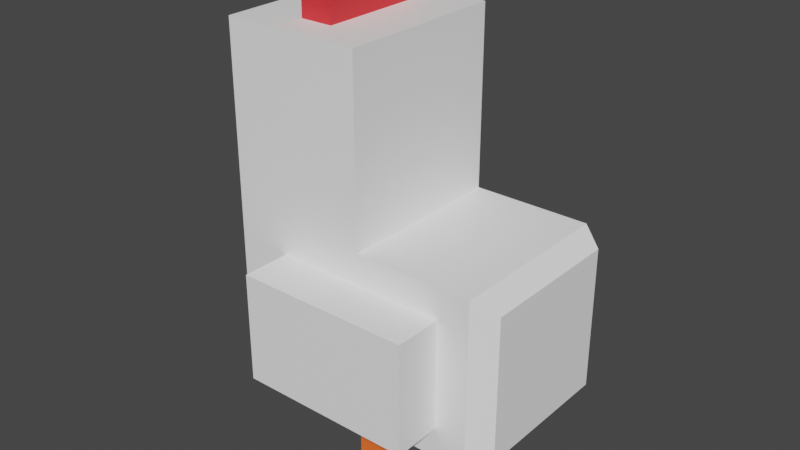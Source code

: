 # Source: cock.blend  (saved by Blender 2.81.16; exported with 4.5.12 LTS)
import bpy
from mathutils import Matrix  # noqa: F401  (used for matrix-valued properties, if any)

bpy.ops.wm.read_factory_settings(use_empty=True)
scene = bpy.context.scene
scene.name = 'Scene'

# ---- collections
col_collection = bpy.data.collections.new('Collection'); scene.collection.children.link(col_collection)

# ---- materials (node trees are filled in below, after node groups)
mat_material_001 = bpy.data.materials.new('Material.001')
mat_material_001.use_transparent_shadow = False
mat_material_003 = bpy.data.materials.new('Material.003')
mat_material_003.use_transparent_shadow = False
mat_material_004 = bpy.data.materials.new('Material.004')
mat_material_004.use_transparent_shadow = False
mat_material_005 = bpy.data.materials.new('Material.005')
mat_material_005.use_transparent_shadow = False
mat_material_002 = bpy.data.materials.new('Material.002')
mat_material_002.use_transparent_shadow = False

# ---- material node trees
mat_material_001.use_nodes = True; mat_material_001.node_tree.nodes.clear()
_N = mat_material_001.node_tree.nodes; _L = mat_material_001.node_tree.links
n0 = _N.new('ShaderNodeOutputMaterial'); n0.name = 'Material Output'; n0.location = (300, 300)
n1 = _N.new('ShaderNodeBsdfPrincipled'); n1.name = 'Principled BSDF'; n1.location = (10, 300)
n1.distribution = 'GGX'
n1.subsurface_method = 'BURLEY'
n1.inputs[0].default_value = (1.0, 1.0, 1.0, 1.0)
n1.inputs[3].default_value = 1.45
n1.inputs[27].default_value = (0.0, 0.0, 0.0, 1.0)
n1.inputs[28].default_value = 1.0
_L.new(n1.outputs[0], n0.inputs[0])
n0.is_active_output = True
mat_material_003.use_nodes = True; mat_material_003.node_tree.nodes.clear()
_N = mat_material_003.node_tree.nodes; _L = mat_material_003.node_tree.links
n0 = _N.new('ShaderNodeOutputMaterial'); n0.name = 'Material Output'; n0.location = (300, 300)
n1 = _N.new('ShaderNodeBsdfPrincipled'); n1.name = 'Principled BSDF'; n1.location = (10, 300)
n1.distribution = 'GGX'
n1.subsurface_method = 'BURLEY'
n1.inputs[0].default_value = (0.8, 0.0256, 0.03225, 1.0)
n1.inputs[3].default_value = 1.45
n1.inputs[27].default_value = (0.0, 0.0, 0.0, 1.0)
n1.inputs[28].default_value = 1.0
_L.new(n1.outputs[0], n0.inputs[0])
n0.is_active_output = True
mat_material_004.use_nodes = True; mat_material_004.node_tree.nodes.clear()
_N = mat_material_004.node_tree.nodes; _L = mat_material_004.node_tree.links
n0 = _N.new('ShaderNodeOutputMaterial'); n0.name = 'Material Output'; n0.location = (300, 300)
n1 = _N.new('ShaderNodeBsdfPrincipled'); n1.name = 'Principled BSDF'; n1.location = (10, 300)
n1.distribution = 'GGX'
n1.subsurface_method = 'BURLEY'
n1.inputs[0].default_value = (1.0, 0.162, 0.03158, 1.0)
n1.inputs[3].default_value = 1.45
n1.inputs[27].default_value = (0.0, 0.0, 0.0, 1.0)
n1.inputs[28].default_value = 1.0
_L.new(n1.outputs[0], n0.inputs[0])
n0.is_active_output = True
mat_material_005.use_nodes = True; mat_material_005.node_tree.nodes.clear()
_N = mat_material_005.node_tree.nodes; _L = mat_material_005.node_tree.links
n0 = _N.new('ShaderNodeOutputMaterial'); n0.name = 'Material Output'; n0.location = (300, 300)
n1 = _N.new('ShaderNodeBsdfPrincipled'); n1.name = 'Principled BSDF'; n1.location = (10, 300)
n1.distribution = 'GGX'
n1.subsurface_method = 'BURLEY'
n1.inputs[0].default_value = (0.0, 0.0, 0.0, 1.0)
n1.inputs[3].default_value = 1.45
n1.inputs[27].default_value = (0.0, 0.0, 0.0, 1.0)
n1.inputs[28].default_value = 1.0
_L.new(n1.outputs[0], n0.inputs[0])
n0.is_active_output = True
mat_material_002.use_nodes = True; mat_material_002.node_tree.nodes.clear()
_N = mat_material_002.node_tree.nodes; _L = mat_material_002.node_tree.links
n0 = _N.new('ShaderNodeOutputMaterial'); n0.name = 'Material Output'; n0.location = (300, 300)
n1 = _N.new('ShaderNodeBsdfPrincipled'); n1.name = 'Principled BSDF'; n1.location = (10, 300)
n1.distribution = 'GGX'
n1.subsurface_method = 'BURLEY'
n1.inputs[0].default_value = (0.8, 0.009678, 0.003655, 1.0)
n1.inputs[3].default_value = 1.45
n1.inputs[27].default_value = (0.0, 0.0, 0.0, 1.0)
n1.inputs[28].default_value = 1.0
_L.new(n1.outputs[0], n0.inputs[0])
n0.is_active_output = True

# ---- world
world_world = bpy.data.worlds.new('World'); scene.world = world_world
world_world.use_nodes = True; world_world.node_tree.nodes.clear()
_N = world_world.node_tree.nodes; _L = world_world.node_tree.links
n0 = _N.new('ShaderNodeOutputWorld'); n0.name = 'World Output'; n0.location = (300, 300)
n1 = _N.new('ShaderNodeBackground'); n1.name = 'Background'; n1.location = (10, 300)
n1.inputs[0].default_value = (0.05088, 0.05088, 0.05088, 1.0)
_L.new(n1.outputs[0], n0.inputs[0])
n0.is_active_output = True
world_world.color = (0.05088, 0.05088, 0.05088)
world_world.use_sun_shadow = False
world_world.sun_shadow_jitter_overblur = 0.0

# ---- meshes
me_cube_001 = bpy.data.meshes.new('Cube.001')
me_cube_001.from_pydata([(-1.0, -1.0, -1.0), (-1.0, -0.3765, 1.624), (-1.0, 1.0, -1.0), (-1.0, 0.3765, 1.624), (0.0, 1.0, -1.0), (0.0, 1.0, 1.0), (0.0, -1.0, -1.0), (0.0, -1.0, 1.0), (-0.6185, -0.6185, 3.128), (-0.6185, 0.6185, 3.128), (-0.3815, -0.6185, 3.128), (-0.3815, 0.6185, 3.128), (-1.0, -0.3765, 2.505), (-1.0, 0.3765, 2.505), (-0.4573, -1.0, 2.671), (-0.4473, 1.0, 2.681), (-0.7918, -0.7918, 3.128), (-0.7918, 0.7918, 3.128), (-0.2082, -0.7918, 3.128), (-0.2082, 0.7918, 3.128), (-0.6185, -0.6185, 3.585), (-0.6185, 0.6185, 3.585), (-0.3815, -0.6185, 3.585), (-0.3815, 0.6185, 3.585), (1.0, -0.8474, -0.8474), (0.8474, -1.0, -1.0), (0.8474, -1.0, 1.0), (1.0, -0.8474, 0.8474), (1.0, 0.8474, -0.8474), (0.8474, 1.0, -1.0), (1.0, 0.8474, 0.8474), (0.8474, 1.0, 1.0), (-1.0, -1.0, 1.0), (-1.0, 1.0, 1.0), (-0.5427, -1.0, 2.671), (-0.5527, 1.0, 2.681), (-1.0, -0.6668, 1.333), (-1.0, 0.6668, 1.333), (-1.0, -0.6668, 2.795), (-1.0, 0.6668, 2.795), (-0.4473, 1.0, 2.511), (-0.4573, -1.0, 2.521), (-0.5427, -1.0, 2.521), (-0.5527, 1.0, 2.511), (-1.0, -0.6668, 2.064), (-1.0, 0.6668, 2.064), (-1.0, -0.3765, 2.064), (-1.0, 0.3765, 2.064), (-1.318, -0.3765, 1.624), (-1.318, 0.3765, 1.624), (-1.318, 0.3765, 2.064), (-1.318, -0.3765, 2.064), (0.0, -1.0, 3.128), (-1.0, -1.0, 3.128), (-1.0, -1.0, 2.064), (0.0, -1.0, 2.064), (-0.1399, -1.0, 2.988), (-0.8601, -1.0, 2.988), (-0.8601, -1.0, 2.204), (-0.1399, -1.0, 2.204), (-0.245, -1.0, 2.883), (-0.755, -1.0, 2.883), (-0.755, -1.0, 2.309), (-0.245, -1.0, 2.309), (-0.3271, -1.0, 2.801), (-0.6729, -1.0, 2.801), (-0.6729, -1.0, 2.391), (-0.3271, -1.0, 2.391), (-0.3977, -1.0, 2.73), (-0.6023, -1.0, 2.73), (-0.6023, -1.0, 2.462), (-0.3977, -1.0, 2.462), (-0.4491, -1.0, 2.679), (-0.5509, -1.0, 2.679), (-0.5509, -1.0, 2.513), (-0.4491, -1.0, 2.513), (-1.0, 1.0, 3.128), (0.0, 1.0, 3.128), (0.0, 1.0, 2.064), (-1.0, 1.0, 2.064), (-0.9711, -0.9711, -0.9711), (-0.9548, -0.3614, 1.639), (-0.9711, 0.9711, -0.9711), (-0.9548, 0.3614, 1.639), (0.0, 0.9646, -0.9646), (-0.01507, 0.9548, 0.9849), (0.0, -0.9646, -0.9646), (-0.01507, -0.9548, 0.9849), (-0.6035, -0.6035, 3.083), (-0.6035, 0.6035, 3.083), (-0.3965, -0.6035, 3.083), (-0.3965, 0.6035, 3.083), (-0.95, -0.3765, 2.505), (-0.95, 0.3765, 2.505), (-0.4573, -0.95, 2.671), (-0.4473, 0.95, 2.681), (-0.7918, -0.7918, 3.078), (-0.7918, 0.7918, 3.078), (-0.2082, -0.7918, 3.078), (-0.2082, 0.7918, 3.078), (-0.5897, -0.5897, 3.556), (-0.5897, 0.5897, 3.556), (-0.4103, -0.5897, 3.556), (-0.4103, 0.5897, 3.556), (0.9547, -0.8324, -0.8324), (0.8279, -0.9675, -0.9675), (0.8279, -0.9675, 0.9675), (0.9547, -0.8324, 0.8324), (0.9547, 0.8324, -0.8324), (0.8279, 0.9675, -0.9675), (0.9547, 0.8324, 0.8324), (0.8279, 0.9675, 0.9675), (-0.9646, -0.9646, 1.0), (-0.9646, 0.9646, 1.0), (-0.5427, -0.95, 2.671), (-0.5527, 0.95, 2.681), (-0.95, -0.6668, 1.333), (-0.95, 0.6668, 1.333), (-0.95, -0.6668, 2.795), (-0.95, 0.6668, 2.795), (-0.4473, 0.95, 2.511), (-0.4573, -0.95, 2.521), (-0.5427, -0.95, 2.521), (-0.5527, 0.95, 2.511), (-0.95, -0.6668, 2.064), (-0.95, 0.6668, 2.064), (-0.9548, -0.3614, 2.049), (-0.9548, 0.3614, 2.049), (-1.289, -0.3476, 1.652), (-1.289, 0.3476, 1.652), (-1.289, 0.3476, 2.035), (-1.289, -0.3476, 2.035), (-0.02887, -0.9711, 3.099), (-0.9711, -0.9711, 3.099), (-0.9646, -0.9646, 2.064), (-0.03535, -0.9646, 2.064), (-0.1399, -0.95, 2.988), (-0.8601, -0.95, 2.988), (-0.8601, -0.95, 2.204), (-0.1399, -0.95, 2.204), (-0.245, -0.95, 2.883), (-0.755, -0.95, 2.883), (-0.755, -0.95, 2.309), (-0.245, -0.95, 2.309), (-0.3271, -0.95, 2.801), (-0.6729, -0.95, 2.801), (-0.6729, -0.95, 2.391), (-0.3271, -0.95, 2.391), (-0.3977, -0.95, 2.73), (-0.6023, -0.95, 2.73), (-0.6023, -0.95, 2.462), (-0.3977, -0.95, 2.462), (-0.4491, -0.95, 2.679), (-0.5509, -0.95, 2.679), (-0.5509, -0.95, 2.513), (-0.4491, -0.95, 2.513), (-0.9711, 0.9711, 3.099), (-0.02887, 0.9711, 3.099), (-0.03535, 0.9646, 2.064), (-0.9646, 0.9646, 2.064), (-1.0, -0.3765, 2.394), (-1.0, 0.3765, 2.399), (-1.0, -0.6668, 2.392), (-1.0, 0.6668, 2.4), (-1.0, 0.6668, 2.494), (-1.0, -0.6668, 2.506), (-1.0, 0.3765, 2.497)], [], [(0, 32, 33, 2), (25, 26, 7, 6), (6, 7, 32, 0), (28, 30, 27, 24), (55, 78, 77, 52), (4, 5, 31, 29), (2, 4, 6, 0), (31, 5, 7, 26), (2, 33, 5, 4), (8, 10, 22, 20), (47, 46, 160, 161), (40, 43, 35, 15), (42, 41, 14, 34), (16, 17, 76, 53), (18, 16, 53, 52), (17, 19, 77, 76), (19, 18, 52, 77), (8, 9, 17, 16), (10, 8, 16, 18), (9, 11, 19, 17), (11, 10, 18, 19), (23, 21, 20, 22), (11, 9, 21, 23), (9, 8, 20, 21), (10, 11, 23, 22), (30, 28, 29, 31), (25, 29, 28, 24), (31, 26, 27, 30), (26, 25, 24, 27), (4, 29, 25, 6), (36, 37, 33, 32), (39, 38, 53, 76), (44, 36, 32, 54), (45, 163, 164, 39, 76, 79), (1, 3, 37, 36), (13, 12, 38, 39), (46, 1, 36, 44), (47, 161, 163, 45), (3, 47, 45, 37), (12, 165, 38), (37, 45, 79, 33), (38, 165, 162, 44, 54, 53), (32, 7, 55, 54), (5, 33, 79, 78), (3, 1, 48, 49), (7, 5, 78, 55), (49, 48, 51, 50), (46, 47, 50, 51), (47, 3, 49, 50), (1, 46, 51, 48), (57, 56, 52, 53), (58, 57, 53, 54), (56, 59, 55, 52), (59, 58, 54, 55), (61, 60, 56, 57), (62, 61, 57, 58), (60, 63, 59, 56), (63, 62, 58, 59), (65, 64, 60, 61), (66, 65, 61, 62), (64, 67, 63, 60), (67, 66, 62, 63), (69, 68, 64, 65), (70, 69, 65, 66), (68, 71, 67, 64), (71, 70, 66, 67), (73, 72, 68, 69), (74, 73, 69, 70), (72, 75, 71, 68), (75, 74, 70, 71), (34, 14, 72, 73), (42, 34, 73, 74), (14, 41, 75, 72), (41, 42, 74, 75), (15, 35, 76, 77), (40, 15, 77, 78), (35, 43, 79, 76), (43, 40, 78, 79), (80, 82, 113, 112), (105, 86, 87, 106), (86, 80, 112, 87), (108, 104, 107, 110), (135, 132, 157, 158), (84, 109, 111, 85), (82, 80, 86, 84), (111, 106, 87, 85), (82, 84, 85, 113), (88, 100, 102, 90), (127, 93, 92, 126), (120, 95, 115, 123), (122, 114, 94, 121), (96, 133, 156, 97), (98, 132, 133, 96), (97, 156, 157, 99), (99, 157, 132, 98), (88, 96, 97, 89), (90, 98, 96, 88), (89, 97, 99, 91), (91, 99, 98, 90), (103, 102, 100, 101), (91, 103, 101, 89), (89, 101, 100, 88), (90, 102, 103, 91), (110, 111, 109, 108), (105, 104, 108, 109), (111, 110, 107, 106), (106, 107, 104, 105), (84, 86, 105, 109), (116, 112, 113, 117), (119, 156, 133, 118), (124, 134, 112, 116), (125, 159, 156, 119), (81, 116, 117, 83), (93, 119, 118, 92), (126, 124, 116, 81), (127, 125, 119, 93), (83, 117, 125, 127), (92, 118, 124, 126), (117, 113, 159, 125), (118, 133, 134, 124), (112, 134, 135, 87), (85, 158, 159, 113), (83, 129, 128, 81), (87, 135, 158, 85), (129, 130, 131, 128), (126, 131, 130, 127), (127, 130, 129, 83), (81, 128, 131, 126), (137, 133, 132, 136), (138, 134, 133, 137), (136, 132, 135, 139), (139, 135, 134, 138), (141, 137, 136, 140), (142, 138, 137, 141), (140, 136, 139, 143), (143, 139, 138, 142), (145, 141, 140, 144), (146, 142, 141, 145), (144, 140, 143, 147), (147, 143, 142, 146), (149, 145, 144, 148), (150, 146, 145, 149), (148, 144, 147, 151), (151, 147, 146, 150), (153, 149, 148, 152), (154, 150, 149, 153), (152, 148, 151, 155), (155, 151, 150, 154), (114, 153, 152, 94), (122, 154, 153, 114), (94, 152, 155, 121), (121, 155, 154, 122), (95, 157, 156, 115), (120, 158, 157, 95), (115, 156, 159, 123), (123, 159, 158, 120), (162, 160, 46, 44), (163, 161, 166, 164), (161, 160, 12, 166), (165, 12, 160, 162), (164, 166, 13, 39), (166, 12, 13)])
me_cube_001.polygons.foreach_set('material_index', [0, 0, 0, 0, 0, 0, 0, 0, 0, 1, 0, 0, 0, 0, 0, 0, 0, 0, 0, 0, 0, 1, 1, 1, 1, 0, 0, 0, 0, 0, 0, 0, 0, 0, 0, 0, 0, 0, 0, 0, 0, 0, 0, 0, 2, 0, 2, 2, 2, 2, 0, 0, 0, 0, 0, 0, 0, 0, 0, 0, 0, 0, 0, 0, 0, 0, 0, 0, 0, 0, 0, 0, 0, 0, 0, 0, 0, 0, 0, 0, 0, 0, 0, 0, 0, 0, 0, 1, 0, 3, 3, 0, 0, 0, 0, 0, 0, 0, 0, 1, 1, 1, 1, 0, 0, 0, 0, 0, 0, 0, 0, 0, 0, 0, 0, 0, 0, 0, 0, 0, 0, 0, 2, 0, 2, 2, 2, 2, 0, 0, 0, 0, 0, 0, 0, 0, 0, 0, 0, 0, 0, 0, 0, 0, 0, 0, 0, 0, 0, 0, 0, 0, 0, 0, 0, 0, 0, 3, 0, 3, 0, 0])
_uv = me_cube_001.uv_layers.new(name='UVMap')
_uv.uv.foreach_set('vector', [0.375, 0.0, 0.625, 0.0, 0.625, 0.25, 0.375, 0.25, 0.375, 0.7691, 0.625, 0.7691, 0.625, 0.875, 0.375, 0.875, 0.375, 0.875, 0.625, 0.875, 0.625, 1.0, 0.375, 1.0, 0.3941, 0.5191, 0.6059, 0.5191, 0.6059, 0.7309, 0.3941, 0.7309, 0.75, 0.75, 0.75, 0.5, 0.75, 0.5, 0.75, 0.75, 0.375, 0.375, 0.625, 0.375, 0.625, 0.4809, 0.375, 0.4809, 0.125, 0.5, 0.25, 0.5, 0.25, 0.75, 0.125, 0.75, 0.6441, 0.5, 0.75, 0.5, 0.75, 0.75, 0.6441, 0.75, 0.375, 0.25, 0.625, 0.25, 0.625, 0.375, 0.375, 0.375, 0.8273, 0.7023, 0.7977, 0.7023, 0.7977, 0.7023, 0.8273, 0.7023, 0.625, 0.1721, 0.625, 0.07794, 0.625, 0.07794, 0.625, 0.1721, 0.625, 0.3191, 0.625, 0.3059, 0.625, 0.3059, 0.625, 0.3191, 0.625, 0.9428, 0.625, 0.9322, 0.625, 0.9322, 0.625, 0.9428, 0.849, 0.724, 0.849, 0.526, 0.875, 0.5, 0.875, 0.75, 0.776, 0.724, 0.849, 0.724, 0.875, 0.75, 0.75, 0.75, 0.849, 0.526, 0.776, 0.526, 0.75, 0.5, 0.875, 0.5, 0.776, 0.526, 0.776, 0.724, 0.75, 0.75, 0.75, 0.5, 0.8273, 0.7023, 0.8273, 0.5477, 0.849, 0.526, 0.849, 0.724, 0.7977, 0.7023, 0.8273, 0.7023, 0.849, 0.724, 0.776, 0.724, 0.8273, 0.5477, 0.7977, 0.5477, 0.776, 0.526, 0.849, 0.526, 0.7977, 0.5477, 0.7977, 0.7023, 0.776, 0.724, 0.776, 0.526, 0.7977, 0.5477, 0.8273, 0.5477, 0.8273, 0.7023, 0.7977, 0.7023, 0.7977, 0.5477, 0.8273, 0.5477, 0.8273, 0.5477, 0.7977, 0.5477, 0.8273, 0.5477, 0.8273, 0.7023, 0.8273, 0.7023, 0.8273, 0.5477, 0.7977, 0.7023, 0.7977, 0.5477, 0.7977, 0.5477, 0.7977, 0.7023, 0.6059, 0.5191, 0.3941, 0.5191, 0.375, 0.4809, 0.625, 0.4809, 0.3559, 0.75, 0.3559, 0.5, 0.3941, 0.5191, 0.3941, 0.7309, 0.6441, 0.5, 0.6441, 0.75, 0.6059, 0.7309, 0.6059, 0.5191, 0.625, 0.7691, 0.375, 0.7691, 0.3941, 0.7309, 0.6059, 0.7309, 0.25, 0.5, 0.3559, 0.5, 0.3559, 0.75, 0.25, 0.75, 0.625, 0.04165, 0.625, 0.2083, 0.625, 0.25, 0.625, 0.0, 0.625, 0.2083, 0.625, 0.04165, 0.625, 0.0, 0.625, 0.25, 0.625, 0.04165, 0.625, 0.04165, 0.625, 0.0, 0.625, 0.0, 0.625, 0.2083, 0.625, 0.2083, 0.625, 0.2083, 0.625, 0.2083, 0.625, 0.25, 0.625, 0.25, 0.625, 0.07794, 0.625, 0.1721, 0.625, 0.2083, 0.625, 0.04165, 0.625, 0.1721, 0.625, 0.07794, 0.625, 0.04165, 0.625, 0.2083, 0.625, 0.07794, 0.625, 0.07794, 0.625, 0.04165, 0.625, 0.04165, 0.625, 0.1721, 0.625, 0.1721, 0.625, 0.2083, 0.625, 0.2083, 0.625, 0.1721, 0.625, 0.1721, 0.625, 0.2083, 0.625, 0.2083, 0.625, 0.07794, 0.625, 0.04165, 0.625, 0.04165, 0.625, 0.2083, 0.625, 0.2083, 0.625, 0.25, 0.625, 0.25, 0.625, 0.04165, 0.625, 0.04165, 0.625, 0.04165, 0.625, 0.04165, 0.625, 0.0, 0.625, 0.0, 0.625, 1.0, 0.625, 0.875, 0.625, 0.875, 0.625, 1.0, 0.625, 0.375, 0.625, 0.25, 0.625, 0.25, 0.625, 0.375, 0.625, 0.1721, 0.625, 0.07794, 0.625, 0.07794, 0.625, 0.1721, 0.75, 0.75, 0.75, 0.5, 0.75, 0.5, 0.75, 0.75, 0.625, 0.1721, 0.625, 0.07794, 0.625, 0.07794, 0.625, 0.1721, 0.625, 0.07794, 0.625, 0.1721, 0.625, 0.1721, 0.625, 0.07794, 0.625, 0.1721, 0.625, 0.1721, 0.625, 0.1721, 0.625, 0.1721, 0.625, 0.07794, 0.625, 0.07794, 0.625, 0.07794, 0.625, 0.07794, 0.625, 0.9825, 0.625, 0.8925, 0.625, 0.875, 0.625, 1.0, 0.625, 0.9825, 0.625, 0.9825, 0.625, 1.0, 0.625, 1.0, 0.625, 0.8925, 0.625, 0.8925, 0.625, 0.875, 0.625, 0.875, 0.625, 0.8925, 0.625, 0.9825, 0.625, 1.0, 0.625, 0.875, 0.625, 0.9694, 0.625, 0.9056, 0.625, 0.8925, 0.625, 0.9825, 0.625, 0.9694, 0.625, 0.9694, 0.625, 0.9825, 0.625, 0.9825, 0.625, 0.9056, 0.625, 0.9056, 0.625, 0.8925, 0.625, 0.8925, 0.625, 0.9056, 0.625, 0.9694, 0.625, 0.9825, 0.625, 0.8925, 0.625, 0.9591, 0.625, 0.9159, 0.625, 0.9056, 0.625, 0.9694, 0.625, 0.9591, 0.625, 0.9591, 0.625, 0.9694, 0.625, 0.9694, 0.625, 0.9159, 0.625, 0.9159, 0.625, 0.9056, 0.625, 0.9056, 0.625, 0.9159, 0.625, 0.9591, 0.625, 0.9694, 0.625, 0.9056, 0.625, 0.9503, 0.625, 0.9247, 0.625, 0.9159, 0.625, 0.9591, 0.625, 0.9503, 0.625, 0.9503, 0.625, 0.9591, 0.625, 0.9591, 0.625, 0.9247, 0.625, 0.9247, 0.625, 0.9159, 0.625, 0.9159, 0.625, 0.9247, 0.625, 0.9503, 0.625, 0.9591, 0.625, 0.9159, 0.625, 0.9439, 0.625, 0.9311, 0.625, 0.9247, 0.625, 0.9503, 0.625, 0.9439, 0.625, 0.9439, 0.625, 0.9503, 0.625, 0.9503, 0.625, 0.9311, 0.625, 0.9311, 0.625, 0.9247, 0.625, 0.9247, 0.625, 0.9311, 0.625, 0.9439, 0.625, 0.9503, 0.625, 0.9247, 0.625, 0.9428, 0.625, 0.9322, 0.625, 0.9311, 0.625, 0.9439, 0.625, 0.9428, 0.625, 0.9428, 0.625, 0.9439, 0.625, 0.9439, 0.625, 0.9322, 0.625, 0.9322, 0.625, 0.9311, 0.625, 0.9311, 0.625, 0.9322, 0.625, 0.9428, 0.625, 0.9439, 0.625, 0.9311, 0.625, 0.3191, 0.625, 0.3059, 0.625, 0.25, 0.625, 0.375, 0.625, 0.3191, 0.625, 0.3191, 0.625, 0.375, 0.625, 0.375, 0.625, 0.3059, 0.625, 0.3059, 0.625, 0.25, 0.625, 0.25, 0.625, 0.3059, 0.625, 0.3191, 0.625, 0.375, 0.625, 0.25, 0.375, 0.0, 0.375, 0.25, 0.625, 0.25, 0.625, 0.0, 0.375, 0.7691, 0.375, 0.875, 0.625, 0.875, 0.625, 0.7691, 0.375, 0.875, 0.375, 1.0, 0.625, 1.0, 0.625, 0.875, 0.3941, 0.5191, 0.3941, 0.7309, 0.6059, 0.7309, 0.6059, 0.5191, 0.75, 0.75, 0.75, 0.75, 0.75, 0.5, 0.75, 0.5, 0.375, 0.375, 0.375, 0.4809, 0.625, 0.4809, 0.625, 0.375, 0.125, 0.5, 0.125, 0.75, 0.25, 0.75, 0.25, 0.5, 0.6441, 0.5, 0.6441, 0.75, 0.75, 0.75, 0.75, 0.5, 0.375, 0.25, 0.375, 0.375, 0.625, 0.375, 0.625, 0.25, 0.8273, 0.7023, 0.8273, 0.7023, 0.7977, 0.7023, 0.7977, 0.7023, 0.625, 0.1721, 0.625, 0.1721, 0.625, 0.07794, 0.625, 0.07794, 0.625, 0.3191, 0.625, 0.3191, 0.625, 0.3059, 0.625, 0.3059, 0.625, 0.9428, 0.625, 0.9428, 0.625, 0.9322, 0.625, 0.9322, 0.849, 0.724, 0.875, 0.75, 0.875, 0.5, 0.849, 0.526, 0.776, 0.724, 0.75, 0.75, 0.875, 0.75, 0.849, 0.724, 0.849, 0.526, 0.875, 0.5, 0.75, 0.5, 0.776, 0.526, 0.776, 0.526, 0.75, 0.5, 0.75, 0.75, 0.776, 0.724, 0.8273, 0.7023, 0.849, 0.724, 0.849, 0.526, 0.8273, 0.5477, 0.7977, 0.7023, 0.776, 0.724, 0.849, 0.724, 0.8273, 0.7023, 0.8273, 0.5477, 0.849, 0.526, 0.776, 0.526, 0.7977, 0.5477, 0.7977, 0.5477, 0.776, 0.526, 0.776, 0.724, 0.7977, 0.7023, 0.7977, 0.5477, 0.7977, 0.7023, 0.8273, 0.7023, 0.8273, 0.5477, 0.7977, 0.5477, 0.7977, 0.5477, 0.8273, 0.5477, 0.8273, 0.5477, 0.8273, 0.5477, 0.8273, 0.5477, 0.8273, 0.7023, 0.8273, 0.7023, 0.7977, 0.7023, 0.7977, 0.7023, 0.7977, 0.5477, 0.7977, 0.5477, 0.6059, 0.5191, 0.625, 0.4809, 0.375, 0.4809, 0.3941, 0.5191, 0.3559, 0.75, 0.3941, 0.7309, 0.3941, 0.5191, 0.3559, 0.5, 0.6441, 0.5, 0.6059, 0.5191, 0.6059, 0.7309, 0.6441, 0.75, 0.625, 0.7691, 0.6059, 0.7309, 0.3941, 0.7309, 0.375, 0.7691, 0.25, 0.5, 0.25, 0.75, 0.3559, 0.75, 0.3559, 0.5, 0.625, 0.04165, 0.625, 0.0, 0.625, 0.25, 0.625, 0.2083, 0.625, 0.2083, 0.625, 0.25, 0.625, 0.0, 0.625, 0.04165, 0.625, 0.04165, 0.625, 0.0, 0.625, 0.0, 0.625, 0.04165, 0.625, 0.2083, 0.625, 0.25, 0.625, 0.25, 0.625, 0.2083, 0.625, 0.07794, 0.625, 0.04165, 0.625, 0.2083, 0.625, 0.1721, 0.625, 0.1721, 0.625, 0.2083, 0.625, 0.04165, 0.625, 0.07794, 0.625, 0.07794, 0.625, 0.04165, 0.625, 0.04165, 0.625, 0.07794, 0.625, 0.1721, 0.625, 0.2083, 0.625, 0.2083, 0.625, 0.1721, 0.625, 0.1721, 0.625, 0.2083, 0.625, 0.2083, 0.625, 0.1721, 0.625, 0.07794, 0.625, 0.04165, 0.625, 0.04165, 0.625, 0.07794, 0.625, 0.2083, 0.625, 0.25, 0.625, 0.25, 0.625, 0.2083, 0.625, 0.04165, 0.625, 0.0, 0.625, 0.0, 0.625, 0.04165, 0.625, 1.0, 0.625, 1.0, 0.625, 0.875, 0.625, 0.875, 0.625, 0.375, 0.625, 0.375, 0.625, 0.25, 0.625, 0.25, 0.625, 0.1721, 0.625, 0.1721, 0.625, 0.07794, 0.625, 0.07794, 0.75, 0.75, 0.75, 0.75, 0.75, 0.5, 0.75, 0.5, 0.625, 0.1721, 0.625, 0.1721, 0.625, 0.07794, 0.625, 0.07794, 0.625, 0.07794, 0.625, 0.07794, 0.625, 0.1721, 0.625, 0.1721, 0.625, 0.1721, 0.625, 0.1721, 0.625, 0.1721, 0.625, 0.1721, 0.625, 0.07794, 0.625, 0.07794, 0.625, 0.07794, 0.625, 0.07794, 0.625, 0.9825, 0.625, 1.0, 0.625, 0.875, 0.625, 0.8925, 0.625, 0.9825, 0.625, 1.0, 0.625, 1.0, 0.625, 0.9825, 0.625, 0.8925, 0.625, 0.875, 0.625, 0.875, 0.625, 0.8925, 0.625, 0.8925, 0.625, 0.875, 0.625, 1.0, 0.625, 0.9825, 0.625, 0.9694, 0.625, 0.9825, 0.625, 0.8925, 0.625, 0.9056, 0.625, 0.9694, 0.625, 0.9825, 0.625, 0.9825, 0.625, 0.9694, 0.625, 0.9056, 0.625, 0.8925, 0.625, 0.8925, 0.625, 0.9056, 0.625, 0.9056, 0.625, 0.8925, 0.625, 0.9825, 0.625, 0.9694, 0.625, 0.9591, 0.625, 0.9694, 0.625, 0.9056, 0.625, 0.9159, 0.625, 0.9591, 0.625, 0.9694, 0.625, 0.9694, 0.625, 0.9591, 0.625, 0.9159, 0.625, 0.9056, 0.625, 0.9056, 0.625, 0.9159, 0.625, 0.9159, 0.625, 0.9056, 0.625, 0.9694, 0.625, 0.9591, 0.625, 0.9503, 0.625, 0.9591, 0.625, 0.9159, 0.625, 0.9247, 0.625, 0.9503, 0.625, 0.9591, 0.625, 0.9591, 0.625, 0.9503, 0.625, 0.9247, 0.625, 0.9159, 0.625, 0.9159, 0.625, 0.9247, 0.625, 0.9247, 0.625, 0.9159, 0.625, 0.9591, 0.625, 0.9503, 0.625, 0.9439, 0.625, 0.9503, 0.625, 0.9247, 0.625, 0.9311, 0.625, 0.9439, 0.625, 0.9503, 0.625, 0.9503, 0.625, 0.9439, 0.625, 0.9311, 0.625, 0.9247, 0.625, 0.9247, 0.625, 0.9311, 0.625, 0.9311, 0.625, 0.9247, 0.625, 0.9503, 0.625, 0.9439, 0.625, 0.9428, 0.625, 0.9439, 0.625, 0.9311, 0.625, 0.9322, 0.625, 0.9428, 0.625, 0.9439, 0.625, 0.9439, 0.625, 0.9428, 0.625, 0.9322, 0.625, 0.9311, 0.625, 0.9311, 0.625, 0.9322, 0.625, 0.9322, 0.625, 0.9311, 0.625, 0.9439, 0.625, 0.9428, 0.625, 0.3191, 0.625, 0.375, 0.625, 0.25, 0.625, 0.3059, 0.625, 0.3191, 0.625, 0.375, 0.625, 0.375, 0.625, 0.3191, 0.625, 0.3059, 0.625, 0.25, 0.625, 0.25, 0.625, 0.3059, 0.625, 0.3059, 0.625, 0.25, 0.625, 0.375, 0.625, 0.3191, 0.625, 0.04165, 0.625, 0.07794, 0.625, 0.07794, 0.625, 0.04165, 0.625, 0.2083, 0.625, 0.1721, 0.625, 0.1721, 0.625, 0.2083, 0.625, 0.1721, 0.625, 0.07794, 0.625, 0.07794, 0.625, 0.1721, 0.625, 0.04165, 0.625, 0.07794, 0.625, 0.07794, 0.625, 0.04165, 0.625, 0.2083, 0.625, 0.1721, 0.625, 0.1721, 0.625, 0.2083, 0.625, 0.1721, 0.625, 0.07794, 0.625, 0.1721])
me_cube_001.materials.append(mat_material_001)
me_cube_001.materials.append(mat_material_003)
me_cube_001.materials.append(mat_material_004)
me_cube_001.materials.append(mat_material_005)
me_cube_001.use_remesh_fix_poles = True
me_cube_001.use_remesh_preserve_attributes = False
me_cube_001.use_mirror_vertex_groups = False
me_cube_001.update()
me_cube_003 = bpy.data.meshes.new('Cube.003')
me_cube_003.from_pydata([(-1.0, -1.0, -1.0), (-1.0, -1.0, 1.0), (-1.0, 1.0, -1.0), (-1.0, 1.0, 1.0), (1.0, -1.0, -1.0), (1.0, -1.0, 1.0), (1.0, 1.0, -1.0), (1.0, 1.0, 1.0), (-0.9711, -0.9711, -0.9711), (-0.9711, -0.9711, 0.9711), (-0.9711, 0.9711, -0.9711), (-0.9711, 0.9711, 0.9711), (0.9711, -0.9711, -0.9711), (0.9711, -0.9711, 0.9711), (0.9711, 0.9711, -0.9711), (0.9711, 0.9711, 0.9711)], [], [(0, 1, 3, 2), (2, 3, 7, 6), (6, 7, 5, 4), (4, 5, 1, 0), (2, 6, 4, 0), (7, 3, 1, 5), (8, 10, 11, 9), (10, 14, 15, 11), (14, 12, 13, 15), (12, 8, 9, 13), (10, 8, 12, 14), (15, 13, 9, 11)])
_uv = me_cube_003.uv_layers.new(name='UVMap')
_uv.uv.foreach_set('vector', [0.375, 0.0, 0.625, 0.0, 0.625, 0.25, 0.375, 0.25, 0.375, 0.25, 0.625, 0.25, 0.625, 0.5, 0.375, 0.5, 0.375, 0.5, 0.625, 0.5, 0.625, 0.75, 0.375, 0.75, 0.375, 0.75, 0.625, 0.75, 0.625, 1.0, 0.375, 1.0, 0.125, 0.5, 0.375, 0.5, 0.375, 0.75, 0.125, 0.75, 0.625, 0.5, 0.875, 0.5, 0.875, 0.75, 0.625, 0.75, 0.375, 0.0, 0.375, 0.25, 0.625, 0.25, 0.625, 0.0, 0.375, 0.25, 0.375, 0.5, 0.625, 0.5, 0.625, 0.25, 0.375, 0.5, 0.375, 0.75, 0.625, 0.75, 0.625, 0.5, 0.375, 0.75, 0.375, 1.0, 0.625, 1.0, 0.625, 0.75, 0.125, 0.5, 0.125, 0.75, 0.375, 0.75, 0.375, 0.5, 0.625, 0.5, 0.625, 0.75, 0.875, 0.75, 0.875, 0.5])
me_cube_003.materials.append(mat_material_001)
me_cube_003.use_remesh_fix_poles = True
me_cube_003.use_remesh_preserve_attributes = False
me_cube_003.use_mirror_vertex_groups = False
me_cube_003.update()
me_cube_004 = bpy.data.meshes.new('Cube.004')
me_cube_004.from_pydata([(-1.0, -1.0, -1.0), (-1.0, -1.0, 1.0), (-1.0, 1.0, -1.0), (-1.0, 1.0, 1.0), (1.0, -1.0, -1.0), (1.0, -1.0, 1.0), (1.0, 1.0, -1.0), (1.0, 1.0, 1.0), (-0.9711, -0.9711, -0.9711), (-0.9711, -0.9711, 0.9711), (-0.9711, 0.9711, -0.9711), (-0.9711, 0.9711, 0.9711), (0.9711, -0.9711, -0.9711), (0.9711, -0.9711, 0.9711), (0.9711, 0.9711, -0.9711), (0.9711, 0.9711, 0.9711)], [], [(0, 1, 3, 2), (2, 3, 7, 6), (6, 7, 5, 4), (4, 5, 1, 0), (2, 6, 4, 0), (7, 3, 1, 5), (8, 10, 11, 9), (10, 14, 15, 11), (14, 12, 13, 15), (12, 8, 9, 13), (10, 8, 12, 14), (15, 13, 9, 11)])
_uv = me_cube_004.uv_layers.new(name='UVMap')
_uv.uv.foreach_set('vector', [0.375, 0.0, 0.625, 0.0, 0.625, 0.25, 0.375, 0.25, 0.375, 0.25, 0.625, 0.25, 0.625, 0.5, 0.375, 0.5, 0.375, 0.5, 0.625, 0.5, 0.625, 0.75, 0.375, 0.75, 0.375, 0.75, 0.625, 0.75, 0.625, 1.0, 0.375, 1.0, 0.125, 0.5, 0.375, 0.5, 0.375, 0.75, 0.125, 0.75, 0.625, 0.5, 0.875, 0.5, 0.875, 0.75, 0.625, 0.75, 0.375, 0.0, 0.375, 0.25, 0.625, 0.25, 0.625, 0.0, 0.375, 0.25, 0.375, 0.5, 0.625, 0.5, 0.625, 0.25, 0.375, 0.5, 0.375, 0.75, 0.625, 0.75, 0.625, 0.5, 0.375, 0.75, 0.375, 1.0, 0.625, 1.0, 0.625, 0.75, 0.125, 0.5, 0.125, 0.75, 0.375, 0.75, 0.375, 0.5, 0.625, 0.5, 0.625, 0.75, 0.875, 0.75, 0.875, 0.5])
me_cube_004.materials.append(mat_material_001)
me_cube_004.use_remesh_fix_poles = True
me_cube_004.use_remesh_preserve_attributes = False
me_cube_004.use_mirror_vertex_groups = False
me_cube_004.update()
me_cube_005 = bpy.data.meshes.new('Cube.005')
me_cube_005.from_pydata([(-1.0, -1.0, -1.0), (-1.0, -1.0, 1.0), (-1.0, 1.0, -1.0), (-1.0, 1.0, 1.0), (1.0, -1.0, -1.0), (1.0, -1.0, 1.0), (1.0, 1.0, -1.0), (1.0, 1.0, 1.0)], [], [(0, 1, 3, 2), (2, 3, 7, 6), (6, 7, 5, 4), (4, 5, 1, 0), (2, 6, 4, 0), (7, 3, 1, 5)])
_uv = me_cube_005.uv_layers.new(name='UVMap')
_uv.uv.foreach_set('vector', [0.375, 0.0, 0.625, 0.0, 0.625, 0.25, 0.375, 0.25, 0.375, 0.25, 0.625, 0.25, 0.625, 0.5, 0.375, 0.5, 0.375, 0.5, 0.625, 0.5, 0.625, 0.75, 0.375, 0.75, 0.375, 0.75, 0.625, 0.75, 0.625, 1.0, 0.375, 1.0, 0.125, 0.5, 0.375, 0.5, 0.375, 0.75, 0.125, 0.75, 0.625, 0.5, 0.875, 0.5, 0.875, 0.75, 0.625, 0.75])
me_cube_005.materials.append(mat_material_002)
me_cube_005.use_remesh_fix_poles = True
me_cube_005.use_remesh_preserve_attributes = False
me_cube_005.use_mirror_vertex_groups = False
me_cube_005.update()
me_cube_006 = bpy.data.meshes.new('Cube.006')
me_cube_006.from_pydata([(-1.0, -1.0, -1.0), (-1.0, -1.0, 1.0), (-1.0, 1.0, -1.0), (-1.0, 1.0, 1.0), (1.0, -1.0, -1.0), (1.0, -1.0, 1.0), (1.0, 1.0, -1.0), (1.0, 1.0, 1.0)], [], [(0, 1, 3, 2), (2, 3, 7, 6), (6, 7, 5, 4), (4, 5, 1, 0), (2, 6, 4, 0), (7, 3, 1, 5)])
_uv = me_cube_006.uv_layers.new(name='UVMap')
_uv.uv.foreach_set('vector', [0.375, 0.0, 0.625, 0.0, 0.625, 0.25, 0.375, 0.25, 0.375, 0.25, 0.625, 0.25, 0.625, 0.5, 0.375, 0.5, 0.375, 0.5, 0.625, 0.5, 0.625, 0.75, 0.375, 0.75, 0.375, 0.75, 0.625, 0.75, 0.625, 1.0, 0.375, 1.0, 0.125, 0.5, 0.375, 0.5, 0.375, 0.75, 0.125, 0.75, 0.625, 0.5, 0.875, 0.5, 0.875, 0.75, 0.625, 0.75])
me_cube_006.materials.append(mat_material_004)
me_cube_006.use_remesh_fix_poles = True
me_cube_006.use_remesh_preserve_attributes = False
me_cube_006.use_mirror_vertex_groups = False
me_cube_006.update()
me_cube_008 = bpy.data.meshes.new('Cube.008')
me_cube_008.from_pydata([(-1.0, -1.0, -1.0), (-1.0, -1.0, 1.0), (-1.0, 1.0, -1.0), (-1.0, 1.0, 1.0), (1.0, -1.0, -1.0), (1.0, -1.0, 1.0), (1.0, 1.0, -1.0), (1.0, 1.0, 1.0)], [], [(0, 1, 3, 2), (2, 3, 7, 6), (6, 7, 5, 4), (4, 5, 1, 0), (2, 6, 4, 0), (7, 3, 1, 5)])
_uv = me_cube_008.uv_layers.new(name='UVMap')
_uv.uv.foreach_set('vector', [0.375, 0.0, 0.625, 0.0, 0.625, 0.25, 0.375, 0.25, 0.375, 0.25, 0.625, 0.25, 0.625, 0.5, 0.375, 0.5, 0.375, 0.5, 0.625, 0.5, 0.625, 0.75, 0.375, 0.75, 0.375, 0.75, 0.625, 0.75, 0.625, 1.0, 0.375, 1.0, 0.125, 0.5, 0.375, 0.5, 0.375, 0.75, 0.125, 0.75, 0.625, 0.5, 0.875, 0.5, 0.875, 0.75, 0.625, 0.75])
me_cube_008.materials.append(mat_material_004)
me_cube_008.use_remesh_fix_poles = True
me_cube_008.use_remesh_preserve_attributes = False
me_cube_008.use_mirror_vertex_groups = False
me_cube_008.update()
me_cube_009 = bpy.data.meshes.new('Cube.009')
me_cube_009.from_pydata([(-1.0, -1.0, -1.0), (-1.0, -1.0, 1.0), (-1.0, 1.0, -1.0), (-1.0, 1.0, 1.0), (1.0, -1.0, -1.0), (1.0, -1.0, 1.0), (1.0, 1.0, -1.0), (1.0, 1.0, 1.0), (-1.0, 0.0, -1.0), (-1.0, 0.0, 1.0), (0.3248, 0.0, -1.0), (0.3248, 0.0, 1.0), (-1.0, -0.5, -1.0), (0.3248, -0.5, 1.0), (-1.0, -0.5, 1.0), (0.3248, -0.5, -1.0), (-1.0, 0.5, 1.0), (0.3248, 0.5, -1.0), (-1.0, 0.5, -1.0), (0.3248, 0.5, 1.0), (0.0, 1.0, -1.0), (0.0, 1.0, 1.0), (0.0, -1.0, -1.0), (0.0, -1.0, 1.0), (0.0, 0.0, 1.0), (0.0, 0.0, -1.0), (0.0, -0.5, 1.0), (0.0, -0.5, -1.0), (0.0, 0.5, -1.0), (0.0, 0.5, 1.0), (-0.9827, -0.9827, -0.9827), (-0.9827, -0.9827, 0.9827), (-0.9827, 0.9827, -0.9827), (-0.9827, 0.9827, 0.9827), (0.9761, -0.9921, -0.9837), (0.9761, -0.9921, 0.9837), (0.9761, 0.9921, -0.9837), (0.9761, 0.9921, 0.9837), (-0.9788, 0.0, -0.9788), (-0.9788, 0.0, 0.9788), (0.3036, 0.0, -0.9788), (0.3036, 0.0, 0.9788), (-0.9788, -0.5, -0.9788), (0.3096, -0.5077, 0.9753), (-0.9788, -0.5, 0.9788), (0.3096, -0.5077, -0.9753), (-0.9788, 0.5, 0.9788), (0.3096, 0.5077, -0.9753), (-0.9788, 0.5, -0.9788), (0.3096, 0.5077, 0.9753), (0.0, 0.9788, -0.9788), (0.0, 0.9788, 0.9788), (0.0, -0.9788, -0.9788), (0.0, -0.9788, 0.9788), (0.0, 0.0, 0.97), (0.0, 0.0, -0.97), (0.0, -0.5, 0.97), (0.0, -0.5, -0.97), (0.0, 0.5, -0.97), (0.0, 0.5, 0.97)], [], [(18, 16, 3, 2), (20, 21, 7, 6), (15, 13, 5, 4), (22, 23, 1, 0), (27, 15, 4, 22), (26, 14, 1, 23), (29, 16, 9, 24), (28, 17, 10, 25), (17, 19, 11, 10), (12, 14, 9, 8), (0, 1, 14, 12), (24, 9, 14, 26), (25, 10, 15, 27), (10, 11, 13, 15), (6, 7, 19, 17), (20, 6, 17, 28), (21, 3, 16, 29), (8, 9, 16, 18), (7, 21, 29, 19), (2, 20, 28, 18), (8, 25, 27, 12), (11, 24, 26, 13), (18, 28, 25, 8), (19, 29, 24, 11), (13, 26, 23, 5), (12, 27, 22, 0), (4, 5, 23, 22), (2, 3, 21, 20), (48, 32, 33, 46), (50, 36, 37, 51), (45, 34, 35, 43), (52, 30, 31, 53), (57, 52, 34, 45), (56, 53, 31, 44), (59, 54, 39, 46), (58, 55, 40, 47), (47, 40, 41, 49), (42, 38, 39, 44), (30, 42, 44, 31), (54, 56, 44, 39), (55, 57, 45, 40), (40, 45, 43, 41), (36, 47, 49, 37), (50, 58, 47, 36), (51, 59, 46, 33), (38, 48, 46, 39), (37, 49, 59, 51), (32, 48, 58, 50), (38, 42, 57, 55), (41, 43, 56, 54), (48, 38, 55, 58), (49, 41, 54, 59), (43, 35, 53, 56), (42, 30, 52, 57), (34, 52, 53, 35), (32, 50, 51, 33)])
_uv = me_cube_009.uv_layers.new(name='UVMap')
_uv.uv.foreach_set('vector', [0.375, 0.1875, 0.625, 0.1875, 0.625, 0.25, 0.375, 0.25, 0.375, 0.375, 0.625, 0.375, 0.625, 0.5, 0.375, 0.5, 0.375, 0.6875, 0.625, 0.6875, 0.625, 0.75, 0.375, 0.75, 0.375, 0.875, 0.625, 0.875, 0.625, 1.0, 0.375, 1.0, 0.25, 0.6875, 0.375, 0.6875, 0.375, 0.75, 0.25, 0.75, 0.75, 0.6875, 0.875, 0.6875, 0.875, 0.75, 0.75, 0.75, 0.75, 0.5625, 0.875, 0.5625, 0.875, 0.625, 0.75, 0.625, 0.25, 0.5625, 0.375, 0.5625, 0.375, 0.625, 0.25, 0.625, 0.375, 0.5625, 0.625, 0.5625, 0.625, 0.625, 0.375, 0.625, 0.375, 0.0625, 0.625, 0.0625, 0.625, 0.125, 0.375, 0.125, 0.375, 0.0, 0.625, 0.0, 0.625, 0.0625, 0.375, 0.0625, 0.75, 0.625, 0.875, 0.625, 0.875, 0.6875, 0.75, 0.6875, 0.25, 0.625, 0.375, 0.625, 0.375, 0.6875, 0.25, 0.6875, 0.375, 0.625, 0.625, 0.625, 0.625, 0.6875, 0.375, 0.6875, 0.375, 0.5, 0.625, 0.5, 0.625, 0.5625, 0.375, 0.5625, 0.25, 0.5, 0.375, 0.5, 0.375, 0.5625, 0.25, 0.5625, 0.75, 0.5, 0.875, 0.5, 0.875, 0.5625, 0.75, 0.5625, 0.375, 0.125, 0.625, 0.125, 0.625, 0.1875, 0.375, 0.1875, 0.625, 0.5, 0.75, 0.5, 0.75, 0.5625, 0.625, 0.5625, 0.125, 0.5, 0.25, 0.5, 0.25, 0.5625, 0.125, 0.5625, 0.125, 0.625, 0.25, 0.625, 0.25, 0.6875, 0.125, 0.6875, 0.625, 0.625, 0.75, 0.625, 0.75, 0.6875, 0.625, 0.6875, 0.125, 0.5625, 0.25, 0.5625, 0.25, 0.625, 0.125, 0.625, 0.625, 0.5625, 0.75, 0.5625, 0.75, 0.625, 0.625, 0.625, 0.625, 0.6875, 0.75, 0.6875, 0.75, 0.75, 0.625, 0.75, 0.125, 0.6875, 0.25, 0.6875, 0.25, 0.75, 0.125, 0.75, 0.375, 0.75, 0.625, 0.75, 0.625, 0.875, 0.375, 0.875, 0.375, 0.25, 0.625, 0.25, 0.625, 0.375, 0.375, 0.375, 0.375, 0.1875, 0.375, 0.25, 0.625, 0.25, 0.625, 0.1875, 0.375, 0.375, 0.375, 0.5, 0.625, 0.5, 0.625, 0.375, 0.375, 0.6875, 0.375, 0.75, 0.625, 0.75, 0.625, 0.6875, 0.375, 0.875, 0.375, 1.0, 0.625, 1.0, 0.625, 0.875, 0.25, 0.6875, 0.25, 0.75, 0.375, 0.75, 0.375, 0.6875, 0.75, 0.6875, 0.75, 0.75, 0.875, 0.75, 0.875, 0.6875, 0.75, 0.5625, 0.75, 0.625, 0.875, 0.625, 0.875, 0.5625, 0.25, 0.5625, 0.25, 0.625, 0.375, 0.625, 0.375, 0.5625, 0.375, 0.5625, 0.375, 0.625, 0.625, 0.625, 0.625, 0.5625, 0.375, 0.0625, 0.375, 0.125, 0.625, 0.125, 0.625, 0.0625, 0.375, 0.0, 0.375, 0.0625, 0.625, 0.0625, 0.625, 0.0, 0.75, 0.625, 0.75, 0.6875, 0.875, 0.6875, 0.875, 0.625, 0.25, 0.625, 0.25, 0.6875, 0.375, 0.6875, 0.375, 0.625, 0.375, 0.625, 0.375, 0.6875, 0.625, 0.6875, 0.625, 0.625, 0.375, 0.5, 0.375, 0.5625, 0.625, 0.5625, 0.625, 0.5, 0.25, 0.5, 0.25, 0.5625, 0.375, 0.5625, 0.375, 0.5, 0.75, 0.5, 0.75, 0.5625, 0.875, 0.5625, 0.875, 0.5, 0.375, 0.125, 0.375, 0.1875, 0.625, 0.1875, 0.625, 0.125, 0.625, 0.5, 0.625, 0.5625, 0.75, 0.5625, 0.75, 0.5, 0.125, 0.5, 0.125, 0.5625, 0.25, 0.5625, 0.25, 0.5, 0.125, 0.625, 0.125, 0.6875, 0.25, 0.6875, 0.25, 0.625, 0.625, 0.625, 0.625, 0.6875, 0.75, 0.6875, 0.75, 0.625, 0.125, 0.5625, 0.125, 0.625, 0.25, 0.625, 0.25, 0.5625, 0.625, 0.5625, 0.625, 0.625, 0.75, 0.625, 0.75, 0.5625, 0.625, 0.6875, 0.625, 0.75, 0.75, 0.75, 0.75, 0.6875, 0.125, 0.6875, 0.125, 0.75, 0.25, 0.75, 0.25, 0.6875, 0.375, 0.75, 0.375, 0.875, 0.625, 0.875, 0.625, 0.75, 0.375, 0.25, 0.375, 0.375, 0.625, 0.375, 0.625, 0.25])
me_cube_009.materials.append(mat_material_004)
me_cube_009.use_remesh_fix_poles = True
me_cube_009.use_remesh_preserve_attributes = False
me_cube_009.use_mirror_vertex_groups = False
me_cube_009.update()
me_cube_010 = bpy.data.meshes.new('Cube.010')
me_cube_010.from_pydata([(-1.0, -1.0, -1.0), (-1.0, -1.0, 1.0), (-1.0, 1.0, -1.0), (-1.0, 1.0, 1.0), (1.0, -1.0, -1.0), (1.0, -1.0, 1.0), (1.0, 1.0, -1.0), (1.0, 1.0, 1.0), (-1.0, 0.0, -1.0), (-1.0, 0.0, 1.0), (0.3248, 0.0, -1.0), (0.3248, 0.0, 1.0), (-1.0, -0.5, -1.0), (0.3248, -0.5, 1.0), (-1.0, -0.5, 1.0), (0.3248, -0.5, -1.0), (-1.0, 0.5, 1.0), (0.3248, 0.5, -1.0), (-1.0, 0.5, -1.0), (0.3248, 0.5, 1.0), (0.0, 1.0, -1.0), (0.0, 1.0, 1.0), (0.0, -1.0, -1.0), (0.0, -1.0, 1.0), (0.0, 0.0, 1.0), (0.0, 0.0, -1.0), (0.0, -0.5, 1.0), (0.0, -0.5, -1.0), (0.0, 0.5, -1.0), (0.0, 0.5, 1.0), (-0.9827, -0.9827, -0.9827), (-0.9827, -0.9827, 0.9827), (-0.9827, 0.9827, -0.9827), (-0.9827, 0.9827, 0.9827), (0.9761, -0.9921, -0.9837), (0.9761, -0.9921, 0.9837), (0.9761, 0.9921, -0.9837), (0.9761, 0.9921, 0.9837), (-0.9788, 0.0, -0.9788), (-0.9788, 0.0, 0.9788), (0.3036, 0.0, -0.9788), (0.3036, 0.0, 0.9788), (-0.9788, -0.5, -0.9788), (0.3096, -0.5077, 0.9753), (-0.9788, -0.5, 0.9788), (0.3096, -0.5077, -0.9753), (-0.9788, 0.5, 0.9788), (0.3096, 0.5077, -0.9753), (-0.9788, 0.5, -0.9788), (0.3096, 0.5077, 0.9753), (0.0, 0.9788, -0.9788), (0.0, 0.9788, 0.9788), (0.0, -0.9788, -0.9788), (0.0, -0.9788, 0.9788), (0.0, 0.0, 0.97), (0.0, 0.0, -0.97), (0.0, -0.5, 0.97), (0.0, -0.5, -0.97), (0.0, 0.5, -0.97), (0.0, 0.5, 0.97)], [], [(18, 16, 3, 2), (20, 21, 7, 6), (15, 13, 5, 4), (22, 23, 1, 0), (27, 15, 4, 22), (26, 14, 1, 23), (29, 16, 9, 24), (28, 17, 10, 25), (17, 19, 11, 10), (12, 14, 9, 8), (0, 1, 14, 12), (24, 9, 14, 26), (25, 10, 15, 27), (10, 11, 13, 15), (6, 7, 19, 17), (20, 6, 17, 28), (21, 3, 16, 29), (8, 9, 16, 18), (7, 21, 29, 19), (2, 20, 28, 18), (8, 25, 27, 12), (11, 24, 26, 13), (18, 28, 25, 8), (19, 29, 24, 11), (13, 26, 23, 5), (12, 27, 22, 0), (4, 5, 23, 22), (2, 3, 21, 20), (48, 32, 33, 46), (50, 36, 37, 51), (45, 34, 35, 43), (52, 30, 31, 53), (57, 52, 34, 45), (56, 53, 31, 44), (59, 54, 39, 46), (58, 55, 40, 47), (47, 40, 41, 49), (42, 38, 39, 44), (30, 42, 44, 31), (54, 56, 44, 39), (55, 57, 45, 40), (40, 45, 43, 41), (36, 47, 49, 37), (50, 58, 47, 36), (51, 59, 46, 33), (38, 48, 46, 39), (37, 49, 59, 51), (32, 48, 58, 50), (38, 42, 57, 55), (41, 43, 56, 54), (48, 38, 55, 58), (49, 41, 54, 59), (43, 35, 53, 56), (42, 30, 52, 57), (34, 52, 53, 35), (32, 50, 51, 33)])
_uv = me_cube_010.uv_layers.new(name='UVMap')
_uv.uv.foreach_set('vector', [0.375, 0.1875, 0.625, 0.1875, 0.625, 0.25, 0.375, 0.25, 0.375, 0.375, 0.625, 0.375, 0.625, 0.5, 0.375, 0.5, 0.375, 0.6875, 0.625, 0.6875, 0.625, 0.75, 0.375, 0.75, 0.375, 0.875, 0.625, 0.875, 0.625, 1.0, 0.375, 1.0, 0.25, 0.6875, 0.375, 0.6875, 0.375, 0.75, 0.25, 0.75, 0.75, 0.6875, 0.875, 0.6875, 0.875, 0.75, 0.75, 0.75, 0.75, 0.5625, 0.875, 0.5625, 0.875, 0.625, 0.75, 0.625, 0.25, 0.5625, 0.375, 0.5625, 0.375, 0.625, 0.25, 0.625, 0.375, 0.5625, 0.625, 0.5625, 0.625, 0.625, 0.375, 0.625, 0.375, 0.0625, 0.625, 0.0625, 0.625, 0.125, 0.375, 0.125, 0.375, 0.0, 0.625, 0.0, 0.625, 0.0625, 0.375, 0.0625, 0.75, 0.625, 0.875, 0.625, 0.875, 0.6875, 0.75, 0.6875, 0.25, 0.625, 0.375, 0.625, 0.375, 0.6875, 0.25, 0.6875, 0.375, 0.625, 0.625, 0.625, 0.625, 0.6875, 0.375, 0.6875, 0.375, 0.5, 0.625, 0.5, 0.625, 0.5625, 0.375, 0.5625, 0.25, 0.5, 0.375, 0.5, 0.375, 0.5625, 0.25, 0.5625, 0.75, 0.5, 0.875, 0.5, 0.875, 0.5625, 0.75, 0.5625, 0.375, 0.125, 0.625, 0.125, 0.625, 0.1875, 0.375, 0.1875, 0.625, 0.5, 0.75, 0.5, 0.75, 0.5625, 0.625, 0.5625, 0.125, 0.5, 0.25, 0.5, 0.25, 0.5625, 0.125, 0.5625, 0.125, 0.625, 0.25, 0.625, 0.25, 0.6875, 0.125, 0.6875, 0.625, 0.625, 0.75, 0.625, 0.75, 0.6875, 0.625, 0.6875, 0.125, 0.5625, 0.25, 0.5625, 0.25, 0.625, 0.125, 0.625, 0.625, 0.5625, 0.75, 0.5625, 0.75, 0.625, 0.625, 0.625, 0.625, 0.6875, 0.75, 0.6875, 0.75, 0.75, 0.625, 0.75, 0.125, 0.6875, 0.25, 0.6875, 0.25, 0.75, 0.125, 0.75, 0.375, 0.75, 0.625, 0.75, 0.625, 0.875, 0.375, 0.875, 0.375, 0.25, 0.625, 0.25, 0.625, 0.375, 0.375, 0.375, 0.375, 0.1875, 0.375, 0.25, 0.625, 0.25, 0.625, 0.1875, 0.375, 0.375, 0.375, 0.5, 0.625, 0.5, 0.625, 0.375, 0.375, 0.6875, 0.375, 0.75, 0.625, 0.75, 0.625, 0.6875, 0.375, 0.875, 0.375, 1.0, 0.625, 1.0, 0.625, 0.875, 0.25, 0.6875, 0.25, 0.75, 0.375, 0.75, 0.375, 0.6875, 0.75, 0.6875, 0.75, 0.75, 0.875, 0.75, 0.875, 0.6875, 0.75, 0.5625, 0.75, 0.625, 0.875, 0.625, 0.875, 0.5625, 0.25, 0.5625, 0.25, 0.625, 0.375, 0.625, 0.375, 0.5625, 0.375, 0.5625, 0.375, 0.625, 0.625, 0.625, 0.625, 0.5625, 0.375, 0.0625, 0.375, 0.125, 0.625, 0.125, 0.625, 0.0625, 0.375, 0.0, 0.375, 0.0625, 0.625, 0.0625, 0.625, 0.0, 0.75, 0.625, 0.75, 0.6875, 0.875, 0.6875, 0.875, 0.625, 0.25, 0.625, 0.25, 0.6875, 0.375, 0.6875, 0.375, 0.625, 0.375, 0.625, 0.375, 0.6875, 0.625, 0.6875, 0.625, 0.625, 0.375, 0.5, 0.375, 0.5625, 0.625, 0.5625, 0.625, 0.5, 0.25, 0.5, 0.25, 0.5625, 0.375, 0.5625, 0.375, 0.5, 0.75, 0.5, 0.75, 0.5625, 0.875, 0.5625, 0.875, 0.5, 0.375, 0.125, 0.375, 0.1875, 0.625, 0.1875, 0.625, 0.125, 0.625, 0.5, 0.625, 0.5625, 0.75, 0.5625, 0.75, 0.5, 0.125, 0.5, 0.125, 0.5625, 0.25, 0.5625, 0.25, 0.5, 0.125, 0.625, 0.125, 0.6875, 0.25, 0.6875, 0.25, 0.625, 0.625, 0.625, 0.625, 0.6875, 0.75, 0.6875, 0.75, 0.625, 0.125, 0.5625, 0.125, 0.625, 0.25, 0.625, 0.25, 0.5625, 0.625, 0.5625, 0.625, 0.625, 0.75, 0.625, 0.75, 0.5625, 0.625, 0.6875, 0.625, 0.75, 0.75, 0.75, 0.75, 0.6875, 0.125, 0.6875, 0.125, 0.75, 0.25, 0.75, 0.25, 0.6875, 0.375, 0.75, 0.375, 0.875, 0.625, 0.875, 0.625, 0.75, 0.375, 0.25, 0.375, 0.375, 0.625, 0.375, 0.625, 0.25])
me_cube_010.materials.append(mat_material_004)
me_cube_010.use_remesh_fix_poles = True
me_cube_010.use_remesh_preserve_attributes = False
me_cube_010.use_mirror_vertex_groups = False
me_cube_010.update()

# ---- objects
ob_cube = bpy.data.objects.new('Cube', me_cube_001)
ob_cube_001 = bpy.data.objects.new('Cube.001', me_cube_003)
ob_cube_002 = bpy.data.objects.new('Cube.002', me_cube_004)
ob_cube_003 = bpy.data.objects.new('Cube.003', me_cube_005)
ob_cube_004 = bpy.data.objects.new('Cube.004', me_cube_006)
ob_cube_005 = bpy.data.objects.new('Cube.005', me_cube_008)
ob_cube_006 = bpy.data.objects.new('Cube.006', me_cube_009)
ob_cube_007 = bpy.data.objects.new('Cube.007', me_cube_010)

# ---- transforms, parenting, visibility, modifiers, constraints
ob_cube.location = (0.0, 0.0, 0.0)
ob_cube.scale = (1.609, 1.0, 0.9753)
ob_cube.lineart.crease_threshold = 0.0
ob_cube_001.location = (0.0, -1.165, 0.0)
ob_cube_001.scale = (1.0, 0.3866, 0.6248)
ob_cube_001.lineart.crease_threshold = 0.0
ob_cube_002.location = (0.0, 1.094, 0.0)
ob_cube_002.scale = (1.0, 0.3866, 0.6248)
ob_cube_002.lineart.crease_threshold = 0.0
ob_cube_003.location = (-1.82, 0.0, 1.394)
ob_cube_003.scale = (0.1431, 0.1227, 0.2393)
ob_cube_003.lineart.crease_threshold = 0.0
ob_cube_004.location = (0.0, 0.6492, -0.721)
ob_cube_004.scale = (0.1469, 0.1132, 1.0)
ob_cube_004.lineart.crease_threshold = 0.0
ob_cube_005.location = (0.0, -0.7111, -0.721)
ob_cube_005.scale = (0.1469, 0.1132, 1.0)
ob_cube_005.lineart.crease_threshold = 0.0
ob_cube_006.location = (-0.05721, -0.703, -1.743)
ob_cube_006.rotation_euler = (0.003227, -0.003903, 0.0006695)
ob_cube_006.scale = (-0.4477, -0.2881, -0.08117)
ob_cube_006.lineart.crease_threshold = 0.0
ob_cube_007.location = (-0.05721, 0.6529, -1.743)
ob_cube_007.rotation_euler = (0.003227, -0.003903, 0.0006695)
ob_cube_007.scale = (-0.4477, -0.2881, -0.08117)
ob_cube_007.lineart.crease_threshold = 0.0

# ---- collection membership
col_collection.objects.link(ob_cube)
col_collection.objects.link(ob_cube_001)
col_collection.objects.link(ob_cube_002)
col_collection.objects.link(ob_cube_003)
col_collection.objects.link(ob_cube_004)
col_collection.objects.link(ob_cube_005)
col_collection.objects.link(ob_cube_006)
col_collection.objects.link(ob_cube_007)

# ---- scene / render settings (as saved in the file)
scene.frame_start = 1; scene.frame_end = 250; scene.frame_set(1)
scene.render.engine = 'BLENDER_EEVEE_NEXT'
scene.cycles.use_denoising = False
scene.cycles.samples = 128
scene.cycles.sampling_pattern = 'TABULATED_SOBOL'
scene.cycles.use_adaptive_sampling = False
scene.cycles.use_light_tree = False
scene.view_settings.view_transform = 'Filmic'
bpy.context.view_layer.update()

# ---- added for rendering (the .blend has no active camera and no usable light): camera, sun
cam_auto = bpy.data.cameras.new('AutoCamera')
cam_auto.lens = 50.0
cam_auto.sensor_width = 36.0
cam_auto.clip_end = 1000.0
ob_auto_camera = bpy.data.objects.new('AutoCamera', cam_auto)
scene.collection.objects.link(ob_auto_camera)
ob_auto_camera.location = (6.38071, -7.999, 6.14369)
ob_auto_camera.rotation_euler = (1.09748, -7.21219e-08, 0.694738)
scene.camera = ob_auto_camera
light_auto_sun = bpy.data.lights.new('AutoSun', 'SUN')
light_auto_sun.energy = 3.0
light_auto_sun.angle = 0.0523599
ob_auto_sun = bpy.data.objects.new('AutoSun', light_auto_sun)
scene.collection.objects.link(ob_auto_sun)
ob_auto_sun.rotation_euler = (0.872665, 0.174533, 0.523599)
bpy.context.view_layer.update()
